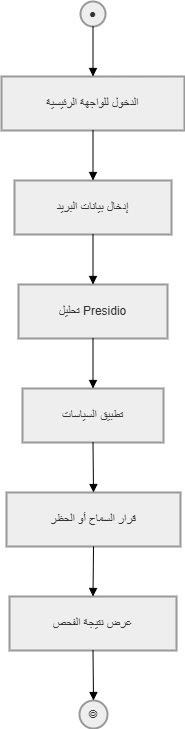

The diagram above was exported from draw.io. Its source (the exported page's mxGraphModel, read from the mxfile embedded in the PNG):
<mxGraphModel dx="3033" dy="1825" grid="1" gridSize="10" guides="1" tooltips="1" connect="1" arrows="1" fold="1" page="1" pageScale="1" pageWidth="850" pageHeight="1100" math="0" shadow="0">
  <root>
    <mxCell id="0" />
    <mxCell id="1" parent="0" />
    <mxCell id="obWhr5NGefyxn13rMV1t-65" parent="1" style="ellipse;aspect=fixed;strokeWidth=2;whiteSpace=wrap;fillColor=light-dark(#eeeeee,#1f2020);strokeColor=light-dark(#999999,#cccccc);fontColor=light-dark(#333333,#cccccc);" value="●" vertex="1">
      <mxGeometry height="25" width="25" x="99" y="20" as="geometry" />
    </mxCell>
    <mxCell id="obWhr5NGefyxn13rMV1t-66" parent="1" style="whiteSpace=wrap;strokeWidth=2;fillColor=light-dark(#eeeeee,#1f2020);strokeColor=light-dark(#999999,#cccccc);fontColor=light-dark(#333333,#cccccc);" value="الدخول للواجهة الرئيسية" vertex="1">
      <mxGeometry height="54" width="183" x="20" y="95" as="geometry" />
    </mxCell>
    <mxCell id="obWhr5NGefyxn13rMV1t-67" parent="1" style="whiteSpace=wrap;strokeWidth=2;fillColor=light-dark(#eeeeee,#1f2020);strokeColor=light-dark(#999999,#cccccc);fontColor=light-dark(#333333,#cccccc);" value="إدخال بيانات البريد" vertex="1">
      <mxGeometry height="54" width="157" x="33" y="199" as="geometry" />
    </mxCell>
    <mxCell id="obWhr5NGefyxn13rMV1t-68" parent="1" style="whiteSpace=wrap;strokeWidth=2;fillColor=light-dark(#eeeeee,#1f2020);strokeColor=light-dark(#999999,#cccccc);fontColor=light-dark(#333333,#cccccc);" value="تحليل Presidio" vertex="1">
      <mxGeometry height="54" width="149" x="37" y="303" as="geometry" />
    </mxCell>
    <mxCell id="obWhr5NGefyxn13rMV1t-69" parent="1" style="whiteSpace=wrap;strokeWidth=2;fillColor=light-dark(#eeeeee,#1f2020);strokeColor=light-dark(#999999,#cccccc);fontColor=light-dark(#333333,#cccccc);" value="تطبيق السياسات" vertex="1">
      <mxGeometry height="54" width="141" x="41" y="407" as="geometry" />
    </mxCell>
    <mxCell id="obWhr5NGefyxn13rMV1t-70" parent="1" style="whiteSpace=wrap;strokeWidth=2;fillColor=light-dark(#eeeeee,#1f2020);strokeColor=light-dark(#999999,#cccccc);fontColor=light-dark(#333333,#cccccc);" value="قرار السماح أو الحظر" vertex="1">
      <mxGeometry height="54" width="174" x="25" y="511" as="geometry" />
    </mxCell>
    <mxCell id="obWhr5NGefyxn13rMV1t-71" parent="1" style="whiteSpace=wrap;strokeWidth=2;fillColor=light-dark(#eeeeee,#1f2020);strokeColor=light-dark(#999999,#cccccc);fontColor=light-dark(#333333,#cccccc);" value="عرض نتيجة الفحص" vertex="1">
      <mxGeometry height="54" width="167" x="28" y="615" as="geometry" />
    </mxCell>
    <mxCell id="obWhr5NGefyxn13rMV1t-72" parent="1" style="ellipse;aspect=fixed;strokeWidth=2;whiteSpace=wrap;fillColor=light-dark(#eeeeee,#1f2020);strokeColor=light-dark(#999999,#cccccc);fontColor=light-dark(#333333,#cccccc);" value="◎" vertex="1">
      <mxGeometry height="28" width="28" x="98" y="719" as="geometry" />
    </mxCell>
    <mxCell id="obWhr5NGefyxn13rMV1t-73" edge="1" parent="1" source="obWhr5NGefyxn13rMV1t-65" style="curved=1;startArrow=none;endArrow=block;exitX=0.51;exitY=0.99;entryX=0.5;entryY=-0.01;rounded=0;" target="obWhr5NGefyxn13rMV1t-66" value="">
      <mxGeometry relative="1" as="geometry">
        <Array as="points" />
      </mxGeometry>
    </mxCell>
    <mxCell id="obWhr5NGefyxn13rMV1t-74" edge="1" parent="1" source="obWhr5NGefyxn13rMV1t-66" style="curved=1;startArrow=none;endArrow=block;exitX=0.5;exitY=0.99;entryX=0.5;entryY=-0.01;rounded=0;" target="obWhr5NGefyxn13rMV1t-67" value="">
      <mxGeometry relative="1" as="geometry">
        <Array as="points" />
      </mxGeometry>
    </mxCell>
    <mxCell id="obWhr5NGefyxn13rMV1t-75" edge="1" parent="1" source="obWhr5NGefyxn13rMV1t-67" style="curved=1;startArrow=none;endArrow=block;exitX=0.5;exitY=0.99;entryX=0.5;entryY=-0.01;rounded=0;" target="obWhr5NGefyxn13rMV1t-68" value="">
      <mxGeometry relative="1" as="geometry">
        <Array as="points" />
      </mxGeometry>
    </mxCell>
    <mxCell id="obWhr5NGefyxn13rMV1t-76" edge="1" parent="1" source="obWhr5NGefyxn13rMV1t-68" style="curved=1;startArrow=none;endArrow=block;exitX=0.5;exitY=0.99;entryX=0.5;entryY=-0.01;rounded=0;" target="obWhr5NGefyxn13rMV1t-69" value="">
      <mxGeometry relative="1" as="geometry">
        <Array as="points" />
      </mxGeometry>
    </mxCell>
    <mxCell id="obWhr5NGefyxn13rMV1t-77" edge="1" parent="1" source="obWhr5NGefyxn13rMV1t-69" style="curved=1;startArrow=none;endArrow=block;exitX=0.5;exitY=0.99;entryX=0.5;entryY=-0.01;rounded=0;" target="obWhr5NGefyxn13rMV1t-70" value="">
      <mxGeometry relative="1" as="geometry">
        <Array as="points" />
      </mxGeometry>
    </mxCell>
    <mxCell id="obWhr5NGefyxn13rMV1t-78" edge="1" parent="1" source="obWhr5NGefyxn13rMV1t-70" style="curved=1;startArrow=none;endArrow=block;exitX=0.5;exitY=0.99;entryX=0.5;entryY=-0.01;rounded=0;" target="obWhr5NGefyxn13rMV1t-71" value="">
      <mxGeometry relative="1" as="geometry">
        <Array as="points" />
      </mxGeometry>
    </mxCell>
    <mxCell id="obWhr5NGefyxn13rMV1t-79" edge="1" parent="1" source="obWhr5NGefyxn13rMV1t-71" style="curved=1;startArrow=none;endArrow=block;exitX=0.5;exitY=0.99;entryX=0.49;entryY=-0.01;rounded=0;" target="obWhr5NGefyxn13rMV1t-72" value="">
      <mxGeometry relative="1" as="geometry">
        <Array as="points" />
      </mxGeometry>
    </mxCell>
  </root>
</mxGraphModel>